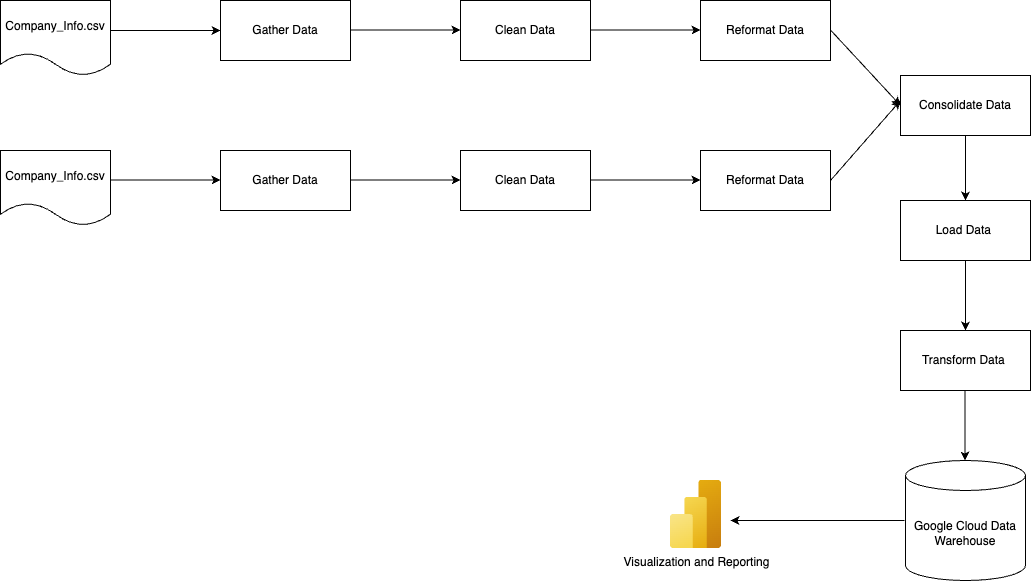

The diagram above was exported from draw.io. Its source (the exported page's mxGraphModel, read from the mxfile embedded in the PNG):
<mxGraphModel dx="1224" dy="556" grid="1" gridSize="10" guides="1" tooltips="1" connect="1" arrows="1" fold="1" page="1" pageScale="1" pageWidth="850" pageHeight="1100" math="0" shadow="0">
  <root>
    <mxCell id="0" />
    <mxCell id="1" parent="0" />
    <mxCell id="50cw8poKOOlEQg_-Yhbv-3" value="Gather Data" style="html=1;dashed=0;whiteSpace=wrap;" parent="1" vertex="1">
      <mxGeometry x="280" y="100" width="130" height="60" as="geometry" />
    </mxCell>
    <mxCell id="50cw8poKOOlEQg_-Yhbv-4" value="" style="edgeStyle=none;orthogonalLoop=1;jettySize=auto;html=1;rounded=0;exitX=1;exitY=0.5;exitDx=0;exitDy=0;exitPerimeter=0;entryX=0;entryY=0.5;entryDx=0;entryDy=0;" parent="1" target="50cw8poKOOlEQg_-Yhbv-3" edge="1">
      <mxGeometry width="80" relative="1" as="geometry">
        <mxPoint x="170" y="130" as="sourcePoint" />
        <mxPoint x="500" y="290" as="targetPoint" />
        <Array as="points">
          <mxPoint x="220" y="130" />
        </Array>
      </mxGeometry>
    </mxCell>
    <mxCell id="3QA4Or9ACkKv0qTjMCxF-1" value="Clean Data" style="html=1;dashed=0;whiteSpace=wrap;" vertex="1" parent="1">
      <mxGeometry x="520" y="100" width="130" height="60" as="geometry" />
    </mxCell>
    <mxCell id="3QA4Or9ACkKv0qTjMCxF-2" value="Reformat Data" style="html=1;dashed=0;whiteSpace=wrap;" vertex="1" parent="1">
      <mxGeometry x="760" y="100" width="130" height="60" as="geometry" />
    </mxCell>
    <mxCell id="3QA4Or9ACkKv0qTjMCxF-3" value="Consolidate Data" style="html=1;dashed=0;whiteSpace=wrap;" vertex="1" parent="1">
      <mxGeometry x="960" y="175" width="130" height="60" as="geometry" />
    </mxCell>
    <mxCell id="3QA4Or9ACkKv0qTjMCxF-4" value="Load Data&amp;nbsp;" style="html=1;dashed=0;whiteSpace=wrap;" vertex="1" parent="1">
      <mxGeometry x="960" y="300" width="130" height="60" as="geometry" />
    </mxCell>
    <mxCell id="3QA4Or9ACkKv0qTjMCxF-5" value="Transform Data&amp;nbsp;" style="html=1;dashed=0;whiteSpace=wrap;" vertex="1" parent="1">
      <mxGeometry x="960" y="430" width="130" height="60" as="geometry" />
    </mxCell>
    <mxCell id="3QA4Or9ACkKv0qTjMCxF-6" value="Company_Info.csv" style="shape=document;whiteSpace=wrap;html=1;boundedLbl=1;dashed=0;flipH=1;" vertex="1" parent="1">
      <mxGeometry x="60" y="100" width="110" height="75" as="geometry" />
    </mxCell>
    <mxCell id="3QA4Or9ACkKv0qTjMCxF-7" value="Google Cloud Data Warehouse" style="shape=cylinder3;whiteSpace=wrap;html=1;boundedLbl=1;backgroundOutline=1;size=15;" vertex="1" parent="1">
      <mxGeometry x="965" y="560" width="120" height="120" as="geometry" />
    </mxCell>
    <mxCell id="3QA4Or9ACkKv0qTjMCxF-11" value="Visualization and Reporting" style="image;aspect=fixed;html=1;points=[];align=center;fontSize=12;image=img/lib/azure2/analytics/Power_BI_Embedded.svg;" vertex="1" parent="1">
      <mxGeometry x="730" y="580" width="51" height="68" as="geometry" />
    </mxCell>
    <mxCell id="3QA4Or9ACkKv0qTjMCxF-12" value="Company_Info.csv" style="shape=document;whiteSpace=wrap;html=1;boundedLbl=1;dashed=0;flipH=1;" vertex="1" parent="1">
      <mxGeometry x="60" y="250" width="110" height="75" as="geometry" />
    </mxCell>
    <mxCell id="3QA4Or9ACkKv0qTjMCxF-13" value="Gather Data" style="html=1;dashed=0;whiteSpace=wrap;" vertex="1" parent="1">
      <mxGeometry x="280" y="250" width="130" height="60" as="geometry" />
    </mxCell>
    <mxCell id="3QA4Or9ACkKv0qTjMCxF-14" value="Clean Data" style="html=1;dashed=0;whiteSpace=wrap;" vertex="1" parent="1">
      <mxGeometry x="520" y="250" width="130" height="60" as="geometry" />
    </mxCell>
    <mxCell id="3QA4Or9ACkKv0qTjMCxF-15" value="Reformat Data" style="html=1;dashed=0;whiteSpace=wrap;" vertex="1" parent="1">
      <mxGeometry x="760" y="250" width="130" height="60" as="geometry" />
    </mxCell>
    <mxCell id="3QA4Or9ACkKv0qTjMCxF-16" value="" style="edgeStyle=none;orthogonalLoop=1;jettySize=auto;html=1;rounded=0;exitX=1;exitY=0.5;exitDx=0;exitDy=0;exitPerimeter=0;entryX=0;entryY=0.5;entryDx=0;entryDy=0;" edge="1" parent="1">
      <mxGeometry width="80" relative="1" as="geometry">
        <mxPoint x="170" y="279.5" as="sourcePoint" />
        <mxPoint x="280" y="279.5" as="targetPoint" />
        <Array as="points">
          <mxPoint x="220" y="279.5" />
        </Array>
      </mxGeometry>
    </mxCell>
    <mxCell id="3QA4Or9ACkKv0qTjMCxF-17" value="" style="edgeStyle=none;orthogonalLoop=1;jettySize=auto;html=1;rounded=0;exitX=1;exitY=0.5;exitDx=0;exitDy=0;exitPerimeter=0;entryX=0;entryY=0.5;entryDx=0;entryDy=0;" edge="1" parent="1">
      <mxGeometry width="80" relative="1" as="geometry">
        <mxPoint x="410" y="129.5" as="sourcePoint" />
        <mxPoint x="520" y="129.5" as="targetPoint" />
        <Array as="points">
          <mxPoint x="460" y="129.5" />
        </Array>
      </mxGeometry>
    </mxCell>
    <mxCell id="3QA4Or9ACkKv0qTjMCxF-18" value="" style="edgeStyle=none;orthogonalLoop=1;jettySize=auto;html=1;rounded=0;exitX=1;exitY=0.5;exitDx=0;exitDy=0;exitPerimeter=0;entryX=0;entryY=0.5;entryDx=0;entryDy=0;" edge="1" parent="1">
      <mxGeometry width="80" relative="1" as="geometry">
        <mxPoint x="650" y="129.5" as="sourcePoint" />
        <mxPoint x="760" y="129.5" as="targetPoint" />
        <Array as="points">
          <mxPoint x="700" y="129.5" />
        </Array>
      </mxGeometry>
    </mxCell>
    <mxCell id="3QA4Or9ACkKv0qTjMCxF-19" value="" style="edgeStyle=none;orthogonalLoop=1;jettySize=auto;html=1;rounded=0;exitX=1;exitY=0.5;exitDx=0;exitDy=0;exitPerimeter=0;entryX=0;entryY=0.5;entryDx=0;entryDy=0;" edge="1" parent="1">
      <mxGeometry width="80" relative="1" as="geometry">
        <mxPoint x="410" y="279.5" as="sourcePoint" />
        <mxPoint x="520" y="279.5" as="targetPoint" />
        <Array as="points">
          <mxPoint x="460" y="279.5" />
        </Array>
      </mxGeometry>
    </mxCell>
    <mxCell id="3QA4Or9ACkKv0qTjMCxF-20" value="" style="edgeStyle=none;orthogonalLoop=1;jettySize=auto;html=1;rounded=0;exitX=1;exitY=0.5;exitDx=0;exitDy=0;exitPerimeter=0;entryX=0;entryY=0.5;entryDx=0;entryDy=0;" edge="1" parent="1">
      <mxGeometry width="80" relative="1" as="geometry">
        <mxPoint x="650" y="279.5" as="sourcePoint" />
        <mxPoint x="760" y="279.5" as="targetPoint" />
        <Array as="points">
          <mxPoint x="700" y="279.5" />
        </Array>
      </mxGeometry>
    </mxCell>
    <mxCell id="3QA4Or9ACkKv0qTjMCxF-21" value="" style="edgeStyle=none;orthogonalLoop=1;jettySize=auto;html=1;rounded=0;exitX=1;exitY=0.5;exitDx=0;exitDy=0;exitPerimeter=0;entryX=0;entryY=0.5;entryDx=0;entryDy=0;" edge="1" parent="1" target="3QA4Or9ACkKv0qTjMCxF-3">
      <mxGeometry width="80" relative="1" as="geometry">
        <mxPoint x="890" y="129.5" as="sourcePoint" />
        <mxPoint x="1000" y="129.5" as="targetPoint" />
        <Array as="points" />
      </mxGeometry>
    </mxCell>
    <mxCell id="3QA4Or9ACkKv0qTjMCxF-22" value="" style="edgeStyle=none;orthogonalLoop=1;jettySize=auto;html=1;rounded=0;exitX=1;exitY=0.5;exitDx=0;exitDy=0;exitPerimeter=0;" edge="1" parent="1">
      <mxGeometry width="80" relative="1" as="geometry">
        <mxPoint x="890" y="280" as="sourcePoint" />
        <mxPoint x="960" y="200" as="targetPoint" />
        <Array as="points" />
      </mxGeometry>
    </mxCell>
    <mxCell id="3QA4Or9ACkKv0qTjMCxF-23" value="" style="edgeStyle=none;orthogonalLoop=1;jettySize=auto;html=1;rounded=0;exitX=0.5;exitY=1;exitDx=0;exitDy=0;entryX=0.5;entryY=0;entryDx=0;entryDy=0;" edge="1" parent="1" source="3QA4Or9ACkKv0qTjMCxF-3" target="3QA4Or9ACkKv0qTjMCxF-4">
      <mxGeometry width="80" relative="1" as="geometry">
        <mxPoint x="1110" y="290" as="sourcePoint" />
        <mxPoint x="1180" y="210" as="targetPoint" />
        <Array as="points" />
      </mxGeometry>
    </mxCell>
    <mxCell id="3QA4Or9ACkKv0qTjMCxF-24" value="" style="edgeStyle=none;orthogonalLoop=1;jettySize=auto;html=1;rounded=0;exitX=0.5;exitY=1;exitDx=0;exitDy=0;entryX=0.5;entryY=0;entryDx=0;entryDy=0;" edge="1" parent="1" source="3QA4Or9ACkKv0qTjMCxF-4" target="3QA4Or9ACkKv0qTjMCxF-5">
      <mxGeometry width="80" relative="1" as="geometry">
        <mxPoint x="910" y="300" as="sourcePoint" />
        <mxPoint x="980" y="220" as="targetPoint" />
        <Array as="points" />
      </mxGeometry>
    </mxCell>
    <mxCell id="3QA4Or9ACkKv0qTjMCxF-25" value="" style="edgeStyle=none;orthogonalLoop=1;jettySize=auto;html=1;rounded=0;exitX=0.5;exitY=1;exitDx=0;exitDy=0;entryX=0.5;entryY=0;entryDx=0;entryDy=0;" edge="1" parent="1">
      <mxGeometry width="80" relative="1" as="geometry">
        <mxPoint x="1024.5" y="490" as="sourcePoint" />
        <mxPoint x="1024.5" y="560" as="targetPoint" />
        <Array as="points" />
      </mxGeometry>
    </mxCell>
    <mxCell id="3QA4Or9ACkKv0qTjMCxF-26" value="" style="edgeStyle=none;orthogonalLoop=1;jettySize=auto;html=1;rounded=0;exitX=0.5;exitY=1;exitDx=0;exitDy=0;" edge="1" parent="1">
      <mxGeometry width="80" relative="1" as="geometry">
        <mxPoint x="964" y="620" as="sourcePoint" />
        <mxPoint x="790" y="620" as="targetPoint" />
        <Array as="points" />
      </mxGeometry>
    </mxCell>
  </root>
</mxGraphModel>